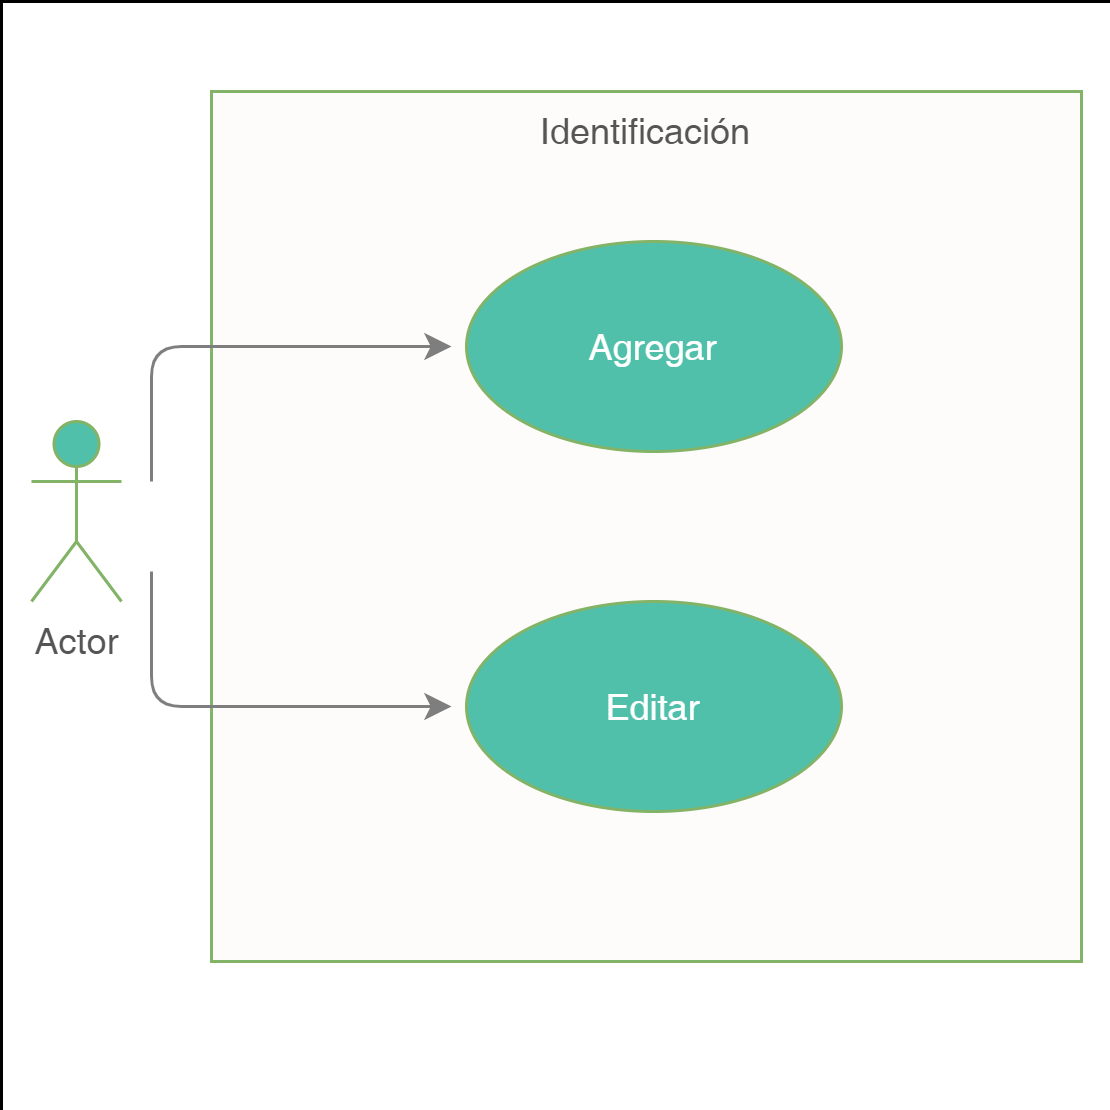

The diagram above was exported from draw.io. Its source (the exported page's mxGraphModel, read from the mxfile embedded in the PNG):
<mxGraphModel dx="1038" dy="489" grid="1" gridSize="10" guides="1" tooltips="1" connect="1" arrows="1" fold="1" page="1" pageScale="1" pageWidth="827" pageHeight="1169" math="0" shadow="0">
  <root>
    <mxCell id="0" />
    <mxCell id="1" parent="0" />
    <mxCell id="VtUOcmCG3A7lsc3ew9CI-14" value="" style="whiteSpace=wrap;html=1;aspect=fixed;labelBackgroundColor=none;align=center;verticalAlign=top;strokeWidth=0;" parent="1" vertex="1">
      <mxGeometry x="170" y="60" width="370" height="370" as="geometry" />
    </mxCell>
    <mxCell id="VtUOcmCG3A7lsc3ew9CI-2" value="Identificación" style="whiteSpace=wrap;html=1;aspect=fixed;fillColor=#FDFCFA;strokeColor=#82b366;align=center;verticalAlign=top;labelBackgroundColor=none;fontColor=#555555;" parent="1" vertex="1">
      <mxGeometry x="240" y="90" width="290" height="290" as="geometry" />
    </mxCell>
    <mxCell id="VtUOcmCG3A7lsc3ew9CI-1" value="Actor" style="shape=umlActor;verticalLabelPosition=bottom;verticalAlign=top;html=1;outlineConnect=0;fillColor=#51C0AA;strokeColor=#82b366;fontColor=#555555;" parent="1" vertex="1">
      <mxGeometry x="180" y="200" width="30" height="60" as="geometry" />
    </mxCell>
    <mxCell id="VtUOcmCG3A7lsc3ew9CI-3" value="&lt;font color=&quot;#ffffff&quot;&gt;Agregar&lt;/font&gt;" style="ellipse;whiteSpace=wrap;html=1;fillColor=#51C0AA;strokeColor=#82b366;fontColor=#DCDBDA;" parent="1" vertex="1">
      <mxGeometry x="325" y="140" width="125" height="70" as="geometry" />
    </mxCell>
    <mxCell id="VtUOcmCG3A7lsc3ew9CI-4" value="&lt;font color=&quot;#ffffff&quot;&gt;Editar&lt;/font&gt;" style="ellipse;whiteSpace=wrap;html=1;fillColor=#51C0AA;strokeColor=#82b366;fontColor=#DCDBDA;" parent="1" vertex="1">
      <mxGeometry x="325" y="260" width="125" height="70" as="geometry" />
    </mxCell>
    <mxCell id="VtUOcmCG3A7lsc3ew9CI-11" value="" style="edgeStyle=segmentEdgeStyle;endArrow=classic;html=1;fontColor=#;strokeColor=#7E7E7E;" parent="1" edge="1">
      <mxGeometry width="50" height="50" relative="1" as="geometry">
        <mxPoint x="220" y="220" as="sourcePoint" />
        <mxPoint x="320" y="175" as="targetPoint" />
        <Array as="points">
          <mxPoint x="220" y="175" />
        </Array>
      </mxGeometry>
    </mxCell>
    <mxCell id="VtUOcmCG3A7lsc3ew9CI-12" value="" style="edgeStyle=segmentEdgeStyle;endArrow=classic;html=1;fontColor=#;strokeColor=#7E7E7E;" parent="1" edge="1">
      <mxGeometry width="50" height="50" relative="1" as="geometry">
        <mxPoint x="220" y="250" as="sourcePoint" />
        <mxPoint x="320" y="295" as="targetPoint" />
        <Array as="points">
          <mxPoint x="220" y="295" />
        </Array>
      </mxGeometry>
    </mxCell>
  </root>
</mxGraphModel>